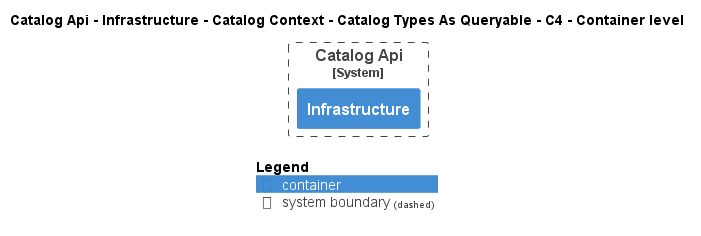

The diagram above was rendered by PlantUML. Its source (embedded in the PNG):
@startuml
!pragma layout smetana
!include ..\..\..\..\..\..\..\..\.c4s\C4_Container.puml

AddElementTag("state:new", $bgColor=green, $fontColor=#ffffff, $borderColor=green, $shadowing="False")
AddElementTag("state:changed", $bgColor=orange, $fontColor=#ffffff, $borderColor=orange, $shadowing="False")
AddElementTag("state:removed", $bgColor=red, $fontColor=#ffffff, $borderColor=red, $shadowing="False")

AddRelTag("state:new", $textColor=green, $lineColor=green)
AddRelTag("state:changed", $textColor=orange, $lineColor=orange)
AddRelTag("state:removed", $textColor=red, $lineColor=red)

SHOW_PERSON_PORTRAIT()
LAYOUT_TOP_DOWN()

skinparam linetype polyline

title Catalog Api - Infrastructure - Catalog Context - Catalog Types As Queryable - C4 - Container level


System_Boundary(dotnet.eShop.Architecture.SoftwareSystems.CatalogApi, "Catalog Api") {
    Container(dotnet.eShop.Architecture.SoftwareSystems.CatalogApi.Containers.Infrastructure, "Infrastructure", "", "")
}



SHOW_LEGEND()
@enduml